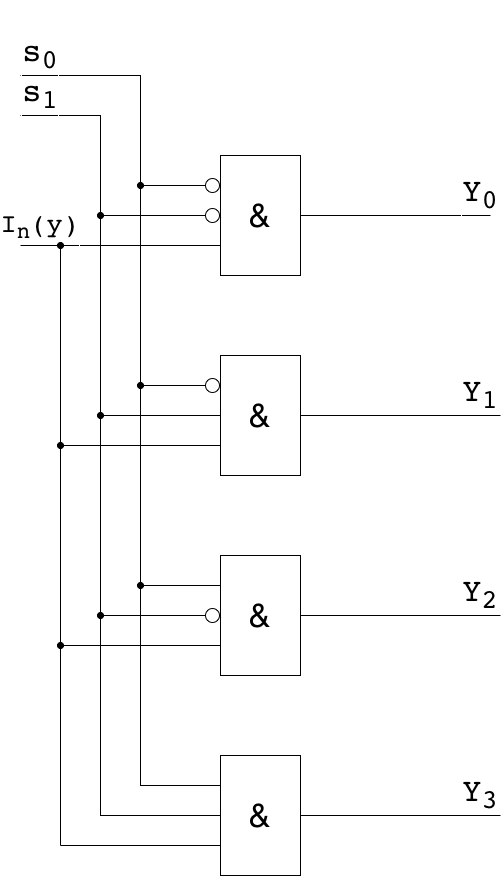

The diagram above was exported from draw.io. Its source (the exported page's mxGraphModel, read from the mxfile embedded in the PNG):
<mxGraphModel dx="970" dy="862" grid="1" gridSize="10" guides="1" tooltips="1" connect="1" arrows="1" fold="1" page="1" pageScale="1" pageWidth="1169" pageHeight="1654" math="0" shadow="0">
  <root>
    <mxCell id="WzTtH1SFDE26uWdKE2-F-0" />
    <mxCell id="WzTtH1SFDE26uWdKE2-F-1" parent="WzTtH1SFDE26uWdKE2-F-0" />
    <mxCell id="WzTtH1SFDE26uWdKE2-F-2" value="&amp;amp;" style="rounded=0;whiteSpace=wrap;html=1;labelBorderColor=#FFFFFF;fontSize=33;align=center;" vertex="1" parent="WzTtH1SFDE26uWdKE2-F-1">
      <mxGeometry x="240" y="160" width="80" height="120" as="geometry" />
    </mxCell>
    <mxCell id="WzTtH1SFDE26uWdKE2-F-3" value="&amp;amp;" style="rounded=0;whiteSpace=wrap;html=1;labelBorderColor=#FFFFFF;fontSize=33;align=center;" vertex="1" parent="WzTtH1SFDE26uWdKE2-F-1">
      <mxGeometry x="240" y="360" width="80" height="120" as="geometry" />
    </mxCell>
    <mxCell id="WzTtH1SFDE26uWdKE2-F-4" value="&amp;amp;" style="rounded=0;whiteSpace=wrap;html=1;labelBorderColor=#FFFFFF;fontSize=33;align=center;" vertex="1" parent="WzTtH1SFDE26uWdKE2-F-1">
      <mxGeometry x="240" y="560" width="80" height="120" as="geometry" />
    </mxCell>
    <mxCell id="WzTtH1SFDE26uWdKE2-F-5" value="&amp;amp;" style="rounded=0;whiteSpace=wrap;html=1;labelBorderColor=#FFFFFF;fontSize=33;align=center;" vertex="1" parent="WzTtH1SFDE26uWdKE2-F-1">
      <mxGeometry x="240" y="760" width="80" height="120" as="geometry" />
    </mxCell>
    <mxCell id="WzTtH1SFDE26uWdKE2-F-7" value="" style="endArrow=none;html=1;rounded=0;fontSize=33;exitX=0;exitY=1;exitDx=0;exitDy=0;entryX=0;entryY=0.25;entryDx=0;entryDy=0;" edge="1" parent="WzTtH1SFDE26uWdKE2-F-1" source="WzTtH1SFDE26uWdKE2-F-9" target="WzTtH1SFDE26uWdKE2-F-5">
      <mxGeometry width="50" height="50" relative="1" as="geometry">
        <mxPoint x="40" y="80" as="sourcePoint" />
        <mxPoint x="210" y="810" as="targetPoint" />
        <Array as="points">
          <mxPoint x="160" y="80" />
          <mxPoint x="160" y="790" />
        </Array>
      </mxGeometry>
    </mxCell>
    <mxCell id="WzTtH1SFDE26uWdKE2-F-8" value="" style="endArrow=none;html=1;rounded=0;fontSize=33;exitX=0;exitY=1;exitDx=0;exitDy=0;entryX=0;entryY=0.5;entryDx=0;entryDy=0;" edge="1" parent="WzTtH1SFDE26uWdKE2-F-1" source="WzTtH1SFDE26uWdKE2-F-10" target="WzTtH1SFDE26uWdKE2-F-5">
      <mxGeometry width="50" height="50" relative="1" as="geometry">
        <mxPoint x="40" y="120" as="sourcePoint" />
        <mxPoint x="130" y="870" as="targetPoint" />
        <Array as="points">
          <mxPoint x="120" y="120" />
          <mxPoint x="120" y="820" />
        </Array>
      </mxGeometry>
    </mxCell>
    <mxCell id="WzTtH1SFDE26uWdKE2-F-9" value="&lt;pre&gt;s&lt;sub&gt;0&lt;/sub&gt;&lt;/pre&gt;" style="text;html=1;strokeColor=none;fillColor=none;align=center;verticalAlign=middle;whiteSpace=wrap;rounded=0;labelBorderColor=#FFFFFF;fontSize=33;" vertex="1" parent="WzTtH1SFDE26uWdKE2-F-1">
      <mxGeometry x="40" y="40" width="40" height="40" as="geometry" />
    </mxCell>
    <mxCell id="WzTtH1SFDE26uWdKE2-F-10" value="&lt;pre&gt;s&lt;sub&gt;1&lt;/sub&gt;&lt;/pre&gt;" style="text;html=1;strokeColor=none;fillColor=none;align=center;verticalAlign=middle;whiteSpace=wrap;rounded=0;labelBorderColor=#FFFFFF;fontSize=33;" vertex="1" parent="WzTtH1SFDE26uWdKE2-F-1">
      <mxGeometry x="40" y="80" width="40" height="40" as="geometry" />
    </mxCell>
    <mxCell id="WzTtH1SFDE26uWdKE2-F-11" value="" style="endArrow=none;html=1;rounded=0;fontSize=33;entryX=0;entryY=0.75;entryDx=0;entryDy=0;exitX=0;exitY=1;exitDx=0;exitDy=0;" edge="1" parent="WzTtH1SFDE26uWdKE2-F-1" source="WzTtH1SFDE26uWdKE2-F-16" target="WzTtH1SFDE26uWdKE2-F-2">
      <mxGeometry width="50" height="50" relative="1" as="geometry">
        <mxPoint x="40" y="250" as="sourcePoint" />
        <mxPoint x="180" y="240" as="targetPoint" />
      </mxGeometry>
    </mxCell>
    <mxCell id="WzTtH1SFDE26uWdKE2-F-12" value="" style="endArrow=none;html=1;rounded=0;fontSize=33;entryX=0;entryY=0.75;entryDx=0;entryDy=0;startArrow=oval;startFill=1;" edge="1" parent="WzTtH1SFDE26uWdKE2-F-1" target="WzTtH1SFDE26uWdKE2-F-3">
      <mxGeometry width="50" height="50" relative="1" as="geometry">
        <mxPoint x="80" y="450" as="sourcePoint" />
        <mxPoint x="180" y="430" as="targetPoint" />
      </mxGeometry>
    </mxCell>
    <mxCell id="WzTtH1SFDE26uWdKE2-F-13" value="" style="endArrow=none;html=1;rounded=0;fontSize=33;entryX=0;entryY=0.75;entryDx=0;entryDy=0;startArrow=oval;startFill=1;" edge="1" parent="WzTtH1SFDE26uWdKE2-F-1" target="WzTtH1SFDE26uWdKE2-F-4">
      <mxGeometry width="50" height="50" relative="1" as="geometry">
        <mxPoint x="80" y="650" as="sourcePoint" />
        <mxPoint x="180" y="620" as="targetPoint" />
      </mxGeometry>
    </mxCell>
    <mxCell id="WzTtH1SFDE26uWdKE2-F-14" value="" style="endArrow=none;html=1;rounded=0;fontSize=33;entryX=0;entryY=0.75;entryDx=0;entryDy=0;" edge="1" parent="WzTtH1SFDE26uWdKE2-F-1" target="WzTtH1SFDE26uWdKE2-F-5">
      <mxGeometry width="50" height="50" relative="1" as="geometry">
        <mxPoint x="80" y="850" as="sourcePoint" />
        <mxPoint x="180" y="790" as="targetPoint" />
      </mxGeometry>
    </mxCell>
    <mxCell id="WzTtH1SFDE26uWdKE2-F-16" value="&lt;pre&gt;&lt;span style=&quot;font-size: 27.499998092651367px&quot;&gt;I&lt;sub&gt;n&lt;/sub&gt;(y)&lt;/span&gt;&lt;/pre&gt;" style="text;html=1;strokeColor=none;fillColor=none;align=center;verticalAlign=middle;whiteSpace=wrap;rounded=0;labelBorderColor=#FFFFFF;fontSize=33;" vertex="1" parent="WzTtH1SFDE26uWdKE2-F-1">
      <mxGeometry x="40" y="210" width="40" height="40" as="geometry" />
    </mxCell>
    <mxCell id="WzTtH1SFDE26uWdKE2-F-19" value="" style="endArrow=circle;html=1;rounded=0;fontSize=33;entryX=0;entryY=0.5;entryDx=0;entryDy=0;startArrow=oval;startFill=1;endFill=0;" edge="1" parent="WzTtH1SFDE26uWdKE2-F-1" target="WzTtH1SFDE26uWdKE2-F-2">
      <mxGeometry width="50" height="50" relative="1" as="geometry">
        <mxPoint x="120" y="220" as="sourcePoint" />
        <mxPoint x="240" y="200" as="targetPoint" />
      </mxGeometry>
    </mxCell>
    <mxCell id="WzTtH1SFDE26uWdKE2-F-20" value="" style="endArrow=circle;html=1;rounded=0;fontSize=33;entryX=0;entryY=0.25;entryDx=0;entryDy=0;startArrow=oval;startFill=1;endFill=0;" edge="1" parent="WzTtH1SFDE26uWdKE2-F-1" target="WzTtH1SFDE26uWdKE2-F-2">
      <mxGeometry width="50" height="50" relative="1" as="geometry">
        <mxPoint x="160" y="190" as="sourcePoint" />
        <mxPoint x="220" y="130" as="targetPoint" />
      </mxGeometry>
    </mxCell>
    <mxCell id="WzTtH1SFDE26uWdKE2-F-21" value="" style="endArrow=none;html=1;rounded=0;fontSize=33;entryX=0;entryY=0.5;entryDx=0;entryDy=0;startArrow=oval;startFill=1;" edge="1" parent="WzTtH1SFDE26uWdKE2-F-1" target="WzTtH1SFDE26uWdKE2-F-3">
      <mxGeometry width="50" height="50" relative="1" as="geometry">
        <mxPoint x="120" y="420" as="sourcePoint" />
        <mxPoint x="220" y="370" as="targetPoint" />
      </mxGeometry>
    </mxCell>
    <mxCell id="WzTtH1SFDE26uWdKE2-F-22" value="" style="endArrow=circle;html=1;rounded=0;fontSize=33;entryX=0;entryY=0.25;entryDx=0;entryDy=0;startArrow=oval;startFill=1;endFill=0;" edge="1" parent="WzTtH1SFDE26uWdKE2-F-1" target="WzTtH1SFDE26uWdKE2-F-3">
      <mxGeometry width="50" height="50" relative="1" as="geometry">
        <mxPoint x="160" y="390" as="sourcePoint" />
        <mxPoint x="220" y="370" as="targetPoint" />
      </mxGeometry>
    </mxCell>
    <mxCell id="WzTtH1SFDE26uWdKE2-F-23" value="" style="endArrow=circle;html=1;rounded=0;fontSize=33;entryX=0;entryY=0.5;entryDx=0;entryDy=0;startArrow=oval;startFill=1;endFill=0;" edge="1" parent="WzTtH1SFDE26uWdKE2-F-1" target="WzTtH1SFDE26uWdKE2-F-4">
      <mxGeometry width="50" height="50" relative="1" as="geometry">
        <mxPoint x="120" y="620" as="sourcePoint" />
        <mxPoint x="230" y="640" as="targetPoint" />
      </mxGeometry>
    </mxCell>
    <mxCell id="WzTtH1SFDE26uWdKE2-F-24" value="" style="endArrow=none;html=1;rounded=0;fontSize=33;entryX=0;entryY=0.25;entryDx=0;entryDy=0;startArrow=oval;startFill=1;" edge="1" parent="WzTtH1SFDE26uWdKE2-F-1" target="WzTtH1SFDE26uWdKE2-F-4">
      <mxGeometry width="50" height="50" relative="1" as="geometry">
        <mxPoint x="160" y="590" as="sourcePoint" />
        <mxPoint x="230" y="540" as="targetPoint" />
      </mxGeometry>
    </mxCell>
    <mxCell id="WzTtH1SFDE26uWdKE2-F-31" value="" style="endArrow=oval;html=1;rounded=0;startArrow=none;startFill=0;endFill=1;" edge="1" parent="WzTtH1SFDE26uWdKE2-F-1">
      <mxGeometry width="50" height="50" relative="1" as="geometry">
        <mxPoint x="80" y="850" as="sourcePoint" />
        <mxPoint x="80" y="250" as="targetPoint" />
      </mxGeometry>
    </mxCell>
    <mxCell id="WzTtH1SFDE26uWdKE2-F-35" value="" style="endArrow=none;html=1;rounded=0;exitX=1;exitY=0.5;exitDx=0;exitDy=0;entryX=0.75;entryY=1;entryDx=0;entryDy=0;" edge="1" parent="WzTtH1SFDE26uWdKE2-F-1" source="WzTtH1SFDE26uWdKE2-F-2" target="WzTtH1SFDE26uWdKE2-F-36">
      <mxGeometry width="50" height="50" relative="1" as="geometry">
        <mxPoint x="330" y="240" as="sourcePoint" />
        <mxPoint x="440" y="220" as="targetPoint" />
      </mxGeometry>
    </mxCell>
    <mxCell id="WzTtH1SFDE26uWdKE2-F-36" value="&lt;pre&gt;Y&lt;sub&gt;0&lt;/sub&gt;&lt;/pre&gt;" style="text;html=1;strokeColor=none;fillColor=none;align=center;verticalAlign=middle;whiteSpace=wrap;rounded=0;labelBorderColor=#FFFFFF;fontSize=33;" vertex="1" parent="WzTtH1SFDE26uWdKE2-F-1">
      <mxGeometry x="480" y="180" width="40" height="40" as="geometry" />
    </mxCell>
    <mxCell id="WzTtH1SFDE26uWdKE2-F-37" value="&lt;pre&gt;Y&lt;sub&gt;1&lt;/sub&gt;&lt;/pre&gt;" style="text;html=1;strokeColor=none;fillColor=none;align=center;verticalAlign=middle;whiteSpace=wrap;rounded=0;labelBorderColor=#FFFFFF;fontSize=33;" vertex="1" parent="WzTtH1SFDE26uWdKE2-F-1">
      <mxGeometry x="480" y="380" width="40" height="40" as="geometry" />
    </mxCell>
    <mxCell id="WzTtH1SFDE26uWdKE2-F-38" value="&lt;pre&gt;Y&lt;sub&gt;2&lt;/sub&gt;&lt;/pre&gt;" style="text;html=1;strokeColor=none;fillColor=none;align=center;verticalAlign=middle;whiteSpace=wrap;rounded=0;labelBorderColor=#FFFFFF;fontSize=33;" vertex="1" parent="WzTtH1SFDE26uWdKE2-F-1">
      <mxGeometry x="480" y="580" width="40" height="40" as="geometry" />
    </mxCell>
    <mxCell id="WzTtH1SFDE26uWdKE2-F-39" value="&lt;pre&gt;Y&lt;sub&gt;3&lt;/sub&gt;&lt;/pre&gt;" style="text;html=1;strokeColor=none;fillColor=none;align=center;verticalAlign=middle;whiteSpace=wrap;rounded=0;labelBorderColor=#FFFFFF;fontSize=33;" vertex="1" parent="WzTtH1SFDE26uWdKE2-F-1">
      <mxGeometry x="480" y="780" width="40" height="40" as="geometry" />
    </mxCell>
    <mxCell id="WzTtH1SFDE26uWdKE2-F-41" value="" style="endArrow=none;html=1;rounded=0;exitX=1;exitY=0.5;exitDx=0;exitDy=0;entryX=1;entryY=1;entryDx=0;entryDy=0;" edge="1" parent="WzTtH1SFDE26uWdKE2-F-1" source="WzTtH1SFDE26uWdKE2-F-3" target="WzTtH1SFDE26uWdKE2-F-37">
      <mxGeometry width="50" height="50" relative="1" as="geometry">
        <mxPoint x="400" y="480" as="sourcePoint" />
        <mxPoint x="450" y="430" as="targetPoint" />
      </mxGeometry>
    </mxCell>
    <mxCell id="WzTtH1SFDE26uWdKE2-F-42" value="" style="endArrow=none;html=1;rounded=0;exitX=1;exitY=0.5;exitDx=0;exitDy=0;entryX=1;entryY=1;entryDx=0;entryDy=0;" edge="1" parent="WzTtH1SFDE26uWdKE2-F-1" source="WzTtH1SFDE26uWdKE2-F-4" target="WzTtH1SFDE26uWdKE2-F-38">
      <mxGeometry width="50" height="50" relative="1" as="geometry">
        <mxPoint x="410" y="670" as="sourcePoint" />
        <mxPoint x="520" y="650" as="targetPoint" />
      </mxGeometry>
    </mxCell>
    <mxCell id="WzTtH1SFDE26uWdKE2-F-43" value="" style="endArrow=none;html=1;rounded=0;exitX=1;exitY=0.5;exitDx=0;exitDy=0;entryX=1;entryY=1;entryDx=0;entryDy=0;" edge="1" parent="WzTtH1SFDE26uWdKE2-F-1" source="WzTtH1SFDE26uWdKE2-F-5" target="WzTtH1SFDE26uWdKE2-F-39">
      <mxGeometry width="50" height="50" relative="1" as="geometry">
        <mxPoint x="400" y="830" as="sourcePoint" />
        <mxPoint x="410" y="760" as="targetPoint" />
      </mxGeometry>
    </mxCell>
  </root>
</mxGraphModel>